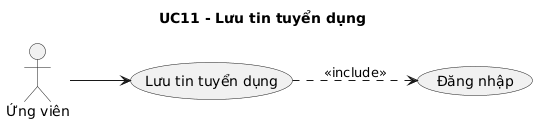

The diagram above was rendered by PlantUML. Its source (embedded in the PNG):
@startuml
skinparam shadowing false
left to right direction
title UC11 - Lưu tin tuyển dụng
actor "Ứng viên" as ACTOR_1
usecase "Lưu tin tuyển dụng" as UC_MAIN
ACTOR_1 --> UC_MAIN
usecase "Đăng nhập" as UC_LOGIN
UC_MAIN ..> UC_LOGIN : <<include>>
@enduml